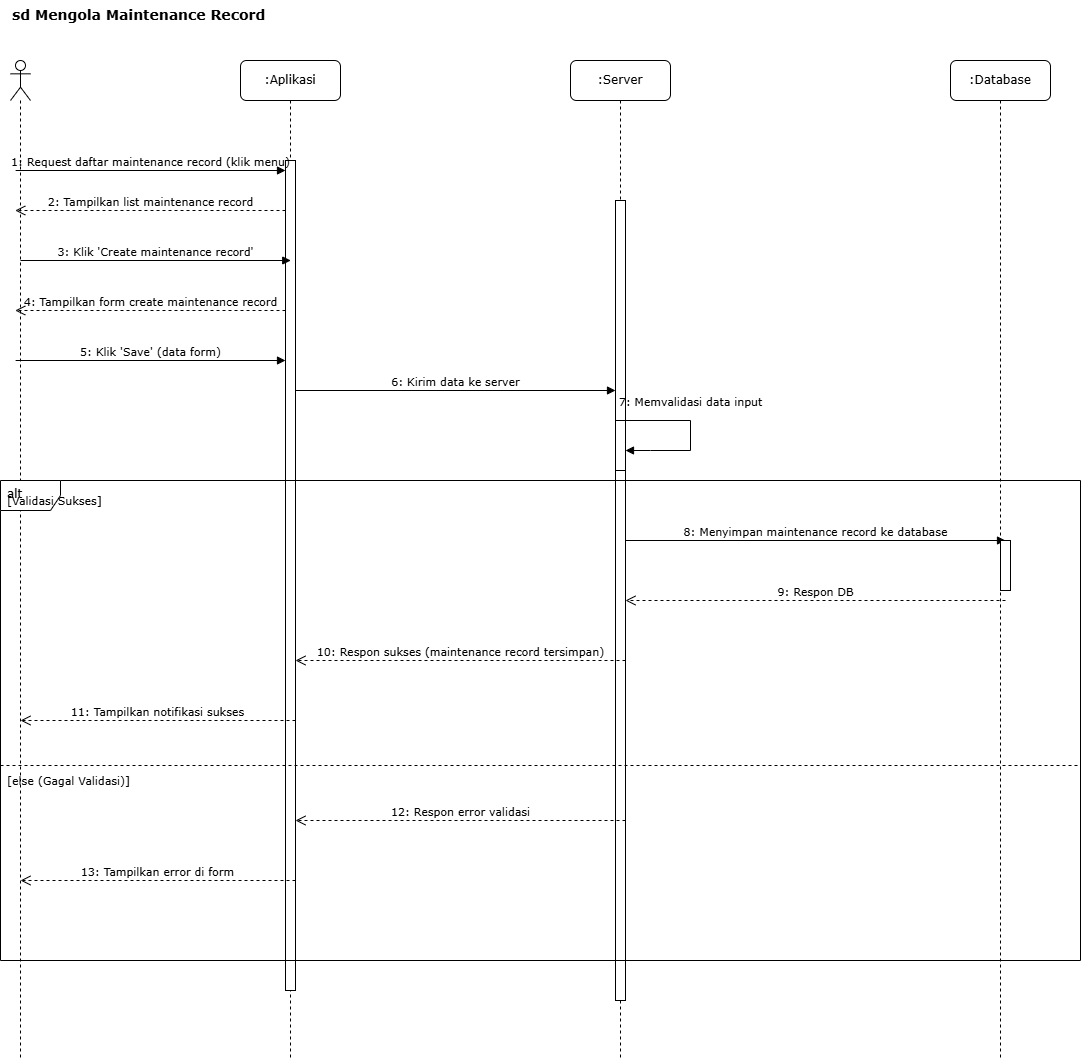

The diagram above was exported from draw.io. Its source (the exported page's mxGraphModel, read from the mxfile embedded in the PNG):
<mxGraphModel dx="858" dy="523" grid="1" gridSize="10" guides="1" tooltips="1" connect="1" arrows="1" fold="1" page="1" pageScale="1" pageWidth="827" pageHeight="1169" math="0" shadow="0">
  <root>
    <mxCell id="kG-j8V9GnaNokiIGt7wL-0" />
    <mxCell id="kG-j8V9GnaNokiIGt7wL-1" parent="kG-j8V9GnaNokiIGt7wL-0" />
    <mxCell id="kG-j8V9GnaNokiIGt7wL-2" value="sd Mengola Maintenance Record" style="text;html=1;strokeColor=none;fillColor=none;align=left;verticalAlign=top;whiteSpace=wrap;rounded=0;fontFamily=Verdana;fontSize=14;fontStyle=1" vertex="1" parent="kG-j8V9GnaNokiIGt7wL-1">
      <mxGeometry x="140" y="20" width="500" height="30" as="geometry" />
    </mxCell>
    <mxCell id="kG-j8V9GnaNokiIGt7wL-3" value="" style="shape=umlLifeline;perimeter=lifelinePerimeter;whiteSpace=wrap;html=1;container=1;dropTarget=0;collapsible=0;recursiveResize=0;outlineConnect=0;portConstraint=eastwest;newEdgeStyle={&quot;curved&quot;:0,&quot;rounded&quot;:0};participant=umlActor;" vertex="1" parent="kG-j8V9GnaNokiIGt7wL-1">
      <mxGeometry x="140" y="80" width="20" height="1000" as="geometry" />
    </mxCell>
    <mxCell id="kG-j8V9GnaNokiIGt7wL-4" value=":Aplikasi" style="shape=umlLifeline;perimeter=lifelinePerimeter;whiteSpace=wrap;html=1;container=1;collapsible=0;recursiveResize=0;outlineConnect=0;rounded=1;shadow=0;comic=0;labelBackgroundColor=none;strokeWidth=1;fontFamily=Verdana;fontSize=12;align=center;" vertex="1" parent="kG-j8V9GnaNokiIGt7wL-1">
      <mxGeometry x="370" y="80" width="100" height="1000" as="geometry" />
    </mxCell>
    <mxCell id="kG-j8V9GnaNokiIGt7wL-5" value=":Server" style="shape=umlLifeline;perimeter=lifelinePerimeter;whiteSpace=wrap;html=1;container=1;collapsible=0;recursiveResize=0;outlineConnect=0;rounded=1;shadow=0;comic=0;labelBackgroundColor=none;strokeWidth=1;fontFamily=Verdana;fontSize=12;align=center;" vertex="1" parent="kG-j8V9GnaNokiIGt7wL-1">
      <mxGeometry x="700" y="80" width="100" height="1000" as="geometry" />
    </mxCell>
    <mxCell id="kG-j8V9GnaNokiIGt7wL-6" value="" style="html=1;points=[];perimeter=orthogonalPerimeter;fillColor=#ffffff;strokeColor=#000000;strokeWidth=1;" vertex="1" parent="kG-j8V9GnaNokiIGt7wL-5">
      <mxGeometry x="45" y="140" width="10" height="800" as="geometry" />
    </mxCell>
    <mxCell id="kG-j8V9GnaNokiIGt7wL-7" value=":Database" style="shape=umlLifeline;perimeter=lifelinePerimeter;whiteSpace=wrap;html=1;container=1;collapsible=0;recursiveResize=0;outlineConnect=0;rounded=1;shadow=0;comic=0;labelBackgroundColor=none;strokeWidth=1;fontFamily=Verdana;fontSize=12;align=center;" vertex="1" parent="kG-j8V9GnaNokiIGt7wL-1">
      <mxGeometry x="1080" y="80" width="100" height="1000" as="geometry" />
    </mxCell>
    <mxCell id="kG-j8V9GnaNokiIGt7wL-8" value="" style="html=1;points=[];perimeter=orthogonalPerimeter;fillColor=#ffffff;strokeColor=#000000;strokeWidth=1;" vertex="1" parent="kG-j8V9GnaNokiIGt7wL-1">
      <mxGeometry x="415" y="180" width="10" height="830" as="geometry" />
    </mxCell>
    <mxCell id="kG-j8V9GnaNokiIGt7wL-9" value="1: Request daftar maintenance record (klik menu)" style="html=1;verticalAlign=bottom;labelBackgroundColor=none;endArrow=block;rounded=0;fontFamily=Verdana;fontSize=11;" edge="1" parent="kG-j8V9GnaNokiIGt7wL-1">
      <mxGeometry width="160" relative="1" as="geometry">
        <mxPoint x="145.13043478260886" y="190" as="sourcePoint" />
        <mxPoint x="415" y="190" as="targetPoint" />
      </mxGeometry>
    </mxCell>
    <mxCell id="kG-j8V9GnaNokiIGt7wL-10" value="2: Tampilkan list maintenance record" style="html=1;verticalAlign=bottom;endArrow=open;dashed=1;endSize=8;labelBackgroundColor=none;fontFamily=Verdana;fontSize=11;" edge="1" parent="kG-j8V9GnaNokiIGt7wL-1">
      <mxGeometry relative="1" as="geometry">
        <mxPoint x="415" y="230" as="sourcePoint" />
        <mxPoint x="144.75" y="230" as="targetPoint" />
      </mxGeometry>
    </mxCell>
    <mxCell id="kG-j8V9GnaNokiIGt7wL-11" value="3: Klik 'Create maintenance record'" style="html=1;verticalAlign=bottom;labelBackgroundColor=none;endArrow=block;rounded=0;fontFamily=Verdana;fontSize=11;" edge="1" parent="kG-j8V9GnaNokiIGt7wL-1">
      <mxGeometry width="160" relative="1" as="geometry">
        <mxPoint x="150" y="280" as="sourcePoint" />
        <mxPoint x="420.25" y="280" as="targetPoint" />
      </mxGeometry>
    </mxCell>
    <mxCell id="kG-j8V9GnaNokiIGt7wL-12" value="4: Tampilkan form create maintenance record" style="html=1;verticalAlign=bottom;endArrow=open;dashed=1;endSize=8;labelBackgroundColor=none;fontFamily=Verdana;fontSize=11;" edge="1" parent="kG-j8V9GnaNokiIGt7wL-1">
      <mxGeometry x="-0.0009" relative="1" as="geometry">
        <mxPoint x="415" y="330" as="sourcePoint" />
        <mxPoint x="144.75" y="330" as="targetPoint" />
        <mxPoint as="offset" />
      </mxGeometry>
    </mxCell>
    <mxCell id="kG-j8V9GnaNokiIGt7wL-13" value="5: Klik 'Save' (data form)" style="html=1;verticalAlign=bottom;labelBackgroundColor=none;endArrow=block;rounded=0;fontFamily=Verdana;fontSize=11;" edge="1" parent="kG-j8V9GnaNokiIGt7wL-1">
      <mxGeometry width="160" relative="1" as="geometry">
        <mxPoint x="145.13043478260886" y="380" as="sourcePoint" />
        <mxPoint x="415" y="380" as="targetPoint" />
      </mxGeometry>
    </mxCell>
    <mxCell id="kG-j8V9GnaNokiIGt7wL-14" value="6: Kirim data ke server" style="html=1;verticalAlign=bottom;endArrow=block;labelBackgroundColor=none;fontFamily=Verdana;fontSize=11;" edge="1" parent="kG-j8V9GnaNokiIGt7wL-1">
      <mxGeometry relative="1" as="geometry">
        <mxPoint x="424.9999999999998" y="410" as="sourcePoint" />
        <mxPoint x="745" y="410" as="targetPoint" />
      </mxGeometry>
    </mxCell>
    <mxCell id="kG-j8V9GnaNokiIGt7wL-15" value="" style="html=1;points=[];perimeter=orthogonalPerimeter;fillColor=#ffffff;strokeColor=#000000;strokeWidth=1;" vertex="1" parent="kG-j8V9GnaNokiIGt7wL-1">
      <mxGeometry x="745" y="440" width="10" height="50" as="geometry" />
    </mxCell>
    <mxCell id="kG-j8V9GnaNokiIGt7wL-16" value="7: Memvalidasi data input" style="html=1;verticalAlign=bottom;endArrow=block;curved=0;labelBackgroundColor=none;fontFamily=Verdana;fontSize=11;rounded=0;" edge="1" parent="kG-j8V9GnaNokiIGt7wL-1">
      <mxGeometry x="-0.1176" y="-10" relative="1" as="geometry">
        <mxPoint x="745" y="440" as="sourcePoint" />
        <mxPoint x="754.9999999999998" y="470" as="targetPoint" />
        <Array as="points">
          <mxPoint x="820" y="440" />
          <mxPoint x="820" y="470" />
          <mxPoint x="780" y="470" />
        </Array>
        <mxPoint x="10" y="-10" as="offset" />
      </mxGeometry>
    </mxCell>
    <mxCell id="kG-j8V9GnaNokiIGt7wL-17" value="alt" style="shape=umlFrame;whiteSpace=wrap;html=1;verticalAlign=top;align=left;spacingLeft=5;fontFamily=Verdana;fontSize=12;" vertex="1" parent="kG-j8V9GnaNokiIGt7wL-1">
      <mxGeometry x="130" y="500" width="1080" height="480" as="geometry" />
    </mxCell>
    <mxCell id="kG-j8V9GnaNokiIGt7wL-18" value="[Validasi Sukses]" style="text;html=1;align=left;verticalAlign=middle;resizable=0;points=[];autosize=1;strokeColor=none;fillColor=none;fontFamily=Verdana;fontSize=11;" vertex="1" parent="kG-j8V9GnaNokiIGt7wL-17">
      <mxGeometry x="5" y="5" width="110" height="30" as="geometry" />
    </mxCell>
    <mxCell id="kG-j8V9GnaNokiIGt7wL-19" value="8: Menyimpan maintenance record ke database" style="html=1;verticalAlign=bottom;endArrow=block;labelBackgroundColor=none;fontFamily=Verdana;fontSize=11;" edge="1" parent="kG-j8V9GnaNokiIGt7wL-17">
      <mxGeometry relative="1" as="geometry">
        <mxPoint x="625" y="60" as="sourcePoint" />
        <mxPoint x="1005" y="60" as="targetPoint" />
      </mxGeometry>
    </mxCell>
    <mxCell id="kG-j8V9GnaNokiIGt7wL-20" value="9: Respon DB" style="html=1;verticalAlign=bottom;endArrow=open;dashed=1;endSize=8;labelBackgroundColor=none;fontFamily=Verdana;fontSize=11;" edge="1" parent="kG-j8V9GnaNokiIGt7wL-17">
      <mxGeometry relative="1" as="geometry">
        <mxPoint x="1005" y="120" as="sourcePoint" />
        <mxPoint x="625" y="120" as="targetPoint" />
      </mxGeometry>
    </mxCell>
    <mxCell id="kG-j8V9GnaNokiIGt7wL-21" value="10: Respon sukses (maintenance record tersimpan)" style="html=1;verticalAlign=bottom;endArrow=open;dashed=1;endSize=8;labelBackgroundColor=none;fontFamily=Verdana;fontSize=11;" edge="1" parent="kG-j8V9GnaNokiIGt7wL-17">
      <mxGeometry relative="1" as="geometry">
        <mxPoint x="625" y="180" as="sourcePoint" />
        <mxPoint x="295" y="180" as="targetPoint" />
      </mxGeometry>
    </mxCell>
    <mxCell id="kG-j8V9GnaNokiIGt7wL-22" value="11: Tampilkan notifikasi sukses" style="html=1;verticalAlign=bottom;endArrow=open;dashed=1;endSize=8;labelBackgroundColor=none;fontFamily=Verdana;fontSize=11;" edge="1" parent="kG-j8V9GnaNokiIGt7wL-17">
      <mxGeometry relative="1" as="geometry">
        <mxPoint x="295" y="240" as="sourcePoint" />
        <mxPoint x="20" y="240" as="targetPoint" />
      </mxGeometry>
    </mxCell>
    <mxCell id="kG-j8V9GnaNokiIGt7wL-23" value="" style="line;html=1;strokeWidth=1;dashed=1;align=center;verticalAlign=middle;" vertex="1" parent="kG-j8V9GnaNokiIGt7wL-17">
      <mxGeometry y="280" width="1080" height="10" as="geometry" />
    </mxCell>
    <mxCell id="kG-j8V9GnaNokiIGt7wL-24" value="[else (Gagal Validasi)]" style="text;html=1;align=left;verticalAlign=middle;resizable=0;points=[];autosize=1;strokeColor=none;fillColor=none;fontFamily=Verdana;fontSize=11;" vertex="1" parent="kG-j8V9GnaNokiIGt7wL-17">
      <mxGeometry x="5" y="285" width="140" height="30" as="geometry" />
    </mxCell>
    <mxCell id="kG-j8V9GnaNokiIGt7wL-25" value="12: Respon error validasi" style="html=1;verticalAlign=bottom;endArrow=open;dashed=1;endSize=8;labelBackgroundColor=none;fontFamily=Verdana;fontSize=11;" edge="1" parent="kG-j8V9GnaNokiIGt7wL-17">
      <mxGeometry relative="1" as="geometry">
        <mxPoint x="625" y="340" as="sourcePoint" />
        <mxPoint x="295" y="340" as="targetPoint" />
      </mxGeometry>
    </mxCell>
    <mxCell id="kG-j8V9GnaNokiIGt7wL-26" value="13: Tampilkan error di form" style="html=1;verticalAlign=bottom;endArrow=open;dashed=1;endSize=8;labelBackgroundColor=none;fontFamily=Verdana;fontSize=11;" edge="1" parent="kG-j8V9GnaNokiIGt7wL-17">
      <mxGeometry relative="1" as="geometry">
        <mxPoint x="295" y="400" as="sourcePoint" />
        <mxPoint x="20" y="400" as="targetPoint" />
      </mxGeometry>
    </mxCell>
    <mxCell id="kG-j8V9GnaNokiIGt7wL-27" value="" style="html=1;points=[];perimeter=orthogonalPerimeter;fillColor=#ffffff;strokeColor=#000000;strokeWidth=1;" vertex="1" parent="kG-j8V9GnaNokiIGt7wL-17">
      <mxGeometry x="1000" y="60" width="10" height="50" as="geometry" />
    </mxCell>
  </root>
</mxGraphModel>